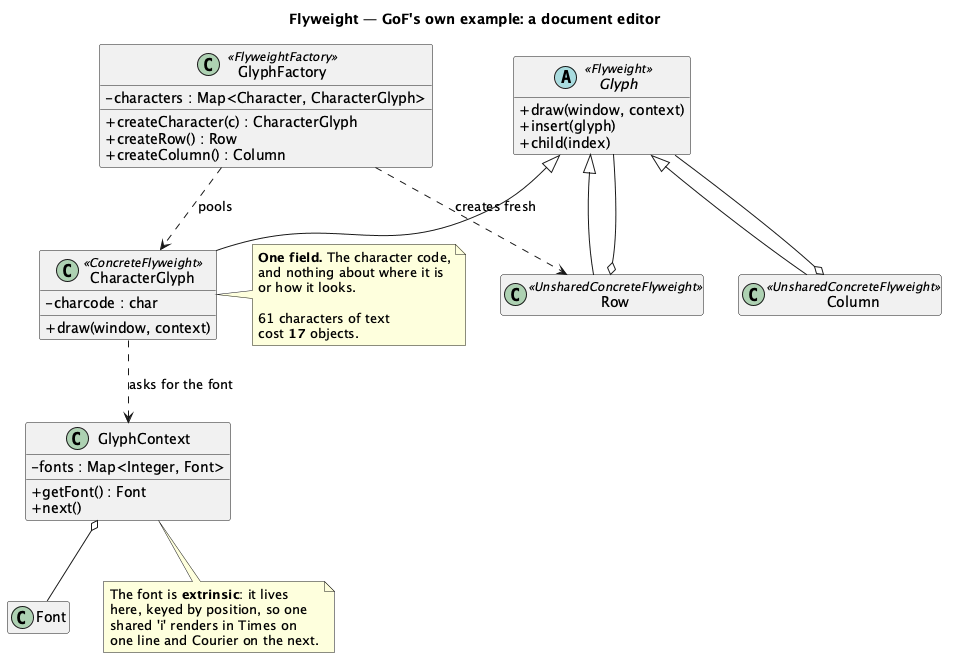

The diagram above was rendered by PlantUML. Its source (embedded in the PNG):
@startuml "Flyweight - Glyphs - Class Diagram"
skinparam classAttributeIconSize 0
hide empty members
title Flyweight — GoF's own example: a document editor


abstract class Glyph <<Flyweight>> {
  + draw(window, context)
  + insert(glyph)
  + child(index)
}

class CharacterGlyph <<ConcreteFlyweight>> {
  - charcode : char
  + draw(window, context)
}

class Row <<UnsharedConcreteFlyweight>>
class Column <<UnsharedConcreteFlyweight>>

class GlyphFactory <<FlyweightFactory>> {
  - characters : Map<Character, CharacterGlyph>
  + createCharacter(c) : CharacterGlyph
  + createRow() : Row
  + createColumn() : Column
}

class GlyphContext {
  - fonts : Map<Integer, Font>
  + getFont() : Font
  + next()
}

class Font

Glyph <|-- CharacterGlyph
Glyph <|-- Row
Glyph <|-- Column
Row o-- Glyph
Column o-- Glyph
GlyphFactory ..> CharacterGlyph : "pools"
GlyphFactory ..> Row : "creates fresh"
CharacterGlyph ..> GlyphContext : "asks for the font"
GlyphContext o-- Font

note right of CharacterGlyph
  <b>One field.</b> The character code,
  and nothing about where it is
  or how it looks.

  61 characters of text
  cost <b>17</b> objects.
end note

note bottom of GlyphContext
  The font is <b>extrinsic</b>: it lives
  here, keyed by position, so one
  shared 'i' renders in Times on
  one line and Courier on the next.
end note

@enduml